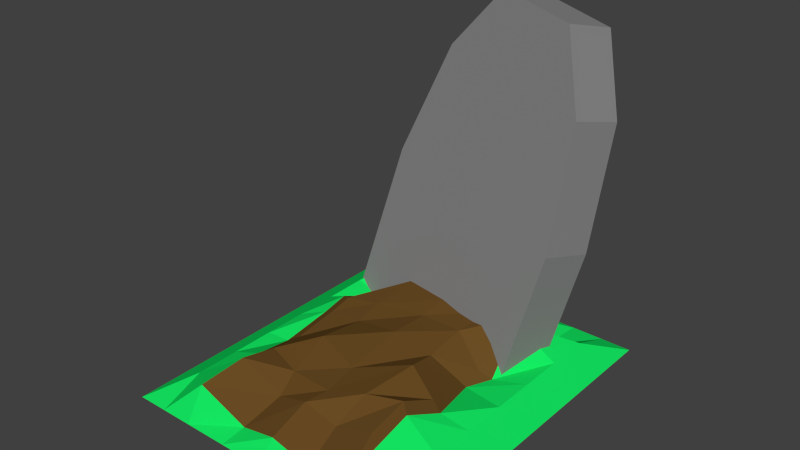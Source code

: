 # Source: Grave.blend  (saved by Blender 2.72.0; exported with 4.5.12 LTS)
import bpy
from mathutils import Matrix  # noqa: F401  (used for matrix-valued properties, if any)

bpy.ops.wm.read_factory_settings(use_empty=True)
scene = bpy.context.scene
scene.name = 'Scene'

# ---- collections
col_collection_1 = bpy.data.collections.new('Collection 1'); scene.collection.children.link(col_collection_1)

# ---- materials (node trees are filled in below, after node groups)
mat_lapida = bpy.data.materials.new('lapida')
mat_lapida.alpha_threshold = 0.0
mat_lapida.use_transparent_shadow = False
mat_lapida.diffuse_color = (0.2462, 0.2462, 0.2462, 1.0)
mat_lapida.roughness = 0.5
mat_lapida.line_color = (0.0, 0.0, 0.0, 1.0)
mat_pasto = bpy.data.materials.new('pasto')
mat_pasto.alpha_threshold = 0.0
mat_pasto.use_transparent_shadow = False
mat_pasto.diffuse_color = (0.007147, 0.8, 0.1222, 1.0)
mat_pasto.roughness = 0.5
mat_tierra = bpy.data.materials.new('tierra')
mat_tierra.alpha_threshold = 0.0
mat_tierra.use_transparent_shadow = False
mat_tierra.diffuse_color = (0.1473, 0.07376, 0.01781, 1.0)
mat_tierra.roughness = 0.5

# ---- material node trees

# ---- world
world_world = bpy.data.worlds.new('World'); scene.world = world_world
world_world.color = (0.05088, 0.05088, 0.05088)
world_world.use_sun_shadow = False
world_world.sun_shadow_jitter_overblur = 0.0
world_world.cycles.sampling_method = 'MANUAL'
world_world.cycles.sample_map_resolution = 256

# ---- meshes
me_cube = bpy.data.meshes.new('Cube')
me_cube.from_pydata([(-0.4357, -0.5558, -0.1081), (0.4236, -0.5558, -0.1081), (-0.4357, 0.4442, -0.1081), (0.4236, 0.4442, -0.1081), (-0.4357, -0.05578, -0.1081), (-0.006034, -0.5558, -0.1081), (0.4236, -0.05578, -0.1081), (-0.006034, 0.4442, -0.1081), (-0.4357, -0.3058, -0.1081), (0.244, -0.5558, -0.1081), (0.4236, 0.1942, -0.1081), (-0.256, 0.4442, -0.1081), (-0.4357, 0.1942, -0.1081), (-0.256, -0.5558, -0.1081), (0.4236, -0.3058, -0.1081), (0.244, 0.4442, -0.1081), (-0.2785, -0.02633, -0.03693), (0.2187, -0.03597, -0.06402), (0.219, 0.1813, 0.02471), (-0.275, 0.1996, -0.08857), (-0.2603, -0.3023, -0.0279), (0.2516, -0.3141, 0.02331), (-0.4357, -0.4308, -0.1081), (0.3362, -0.5558, -0.1081), (0.4236, 0.3192, -0.1081), (-0.3482, 0.4442, -0.1081), (-0.4357, 0.06922, -0.1081), (-0.131, -0.5558, -0.1081), (0.4236, -0.1808, -0.1081), (0.119, 0.4442, -0.1081), (-0.006508, 0.3265, -0.03622), (-0.3482, -0.05578, -0.05921), (-0.4357, -0.1808, -0.1081), (0.119, -0.5558, -0.1081), (0.4236, 0.06922, -0.1081), (-0.131, 0.4442, -0.1081), (-0.4357, 0.3192, -0.1081), (-0.3482, -0.5558, -0.1081), (0.4236, -0.4308, -0.1081), (0.3362, 0.4442, -0.1081), (-0.0005096, -0.5081, -0.05031), (0.3362, -0.05578, -0.05921), (0.2471, 0.2956, -0.08936), (0.2461, 0.04016, -0.06857), (0.3362, 0.1942, -0.05921), (-0.2775, 0.3283, -0.01006), (-0.2762, 0.04698, -0.01958), (-0.3482, 0.1942, -0.05921), (-0.2879, -0.1697, -0.06562), (-0.2604, -0.4973, -0.02184), (-0.3482, -0.3058, -0.05921), (0.2764, -0.2171, -0.01393), (0.2415, -0.5062, -0.03895), (0.3362, -0.3058, -0.05921), (0.3362, 0.3192, -0.05921), (-0.1591, 0.3058, 0.01905), (0.3362, -0.1808, -0.05921), (0.1377, 0.3094, -0.03977), (0.3362, 0.06922, -0.05921), (-0.3482, 0.3192, -0.05921), (-0.3482, 0.06922, -0.05921), (0.1968, -0.2114, -0.01626), (-0.3482, -0.1808, -0.05921), (-0.3482, -0.4308, -0.05921), (-0.1132, -0.4964, -0.08226), (-0.1486, -0.3279, -0.1223), (0.1159, -0.51, -0.07704), (0.3362, -0.4308, -0.05921), (-0.001482, -0.05306, 0.02265), (0.002026, 0.1508, 0.02757), (0.01589, -0.331, -0.004054), (-0.2474, -0.03188, -0.02126), (0.1889, -0.04034, -0.04503), (0.1892, 0.1504, 0.03285), (-0.2444, 0.1664, -0.06658), (-0.2314, -0.2741, -0.01333), (0.2178, -0.2844, 0.03162), (-0.008717, 0.2778, -0.02063), (0.003681, -0.2267, 0.002271), (0.1207, -0.05854, 0.00345), (-0.008246, 0.06836, 0.01234), (-0.003453, -0.3916, -0.0134), (-0.1399, -0.03978, -0.006219), (0.2139, 0.2507, -0.06727), (0.213, 0.02647, -0.04903), (0.1352, 0.1844, 0.02637), (-0.2465, 0.2794, 0.00233), (-0.2455, 0.03246, -0.006026), (-0.1181, 0.2098, 0.02637), (-0.2557, -0.1577, -0.04651), (-0.2315, -0.3821, 0.01159), (-0.121, -0.3106, -0.01764), (0.2395, -0.1993, -0.001071), (0.2089, -0.3899, -0.003437), (0.1187, -0.3075, 0.01993), (-0.1426, 0.2596, 0.02788), (-0.1373, -0.1848, 0.01805), (0.1179, 0.2628, -0.02375), (0.1172, 0.06654, 0.01566), (-0.1509, 0.04497, 0.005354), (-0.1023, -0.3814, -0.04835), (0.143, -0.1579, 0.03549), (0.09875, -0.3933, -0.03686), (0.2696, 0.1869, -0.2017), (0.237, 0.04484, -0.1655), (-0.3518, 0.2007, -0.084), (-0.3192, 0.3427, -0.1202), (0.3549, 0.2794, 0.2379), (0.3224, 0.1373, 0.2741), (-0.2664, 0.2931, 0.3556), (-0.2338, 0.4352, 0.3194), (0.09621, 0.2328, -0.1777), (-0.1379, 0.2947, -0.1453), (0.06363, 0.09073, -0.1415), (-0.1705, 0.1527, -0.1091), (0.2828, 0.435, 0.7837), (0.04871, 0.497, 0.8161), (0.2503, 0.293, 0.8199), (0.01613, 0.3549, 0.8523), (-0.255, 0.3257, -0.1291), (-0.2876, 0.1837, -0.09289), (-0.1055, 0.4877, 0.6409), (-0.1381, 0.3456, 0.6771), (0.2133, 0.2018, -0.1939), (0.1807, 0.05975, -0.1577), (0.3627, 0.3638, 0.5761), (0.3302, 0.2217, 0.6123)], [], [(54, 24, 3, 39), (55, 30, 7, 35), (56, 28, 6, 41), (57, 42, 15, 29), (58, 34, 10, 44), (59, 45, 11, 25), (60, 46, 19, 47), (62, 48, 16, 31), (63, 49, 20, 50), (19, 46, 87, 74), (66, 52, 93, 102), (67, 38, 14, 53), (42, 54, 39, 15), (18, 44, 54, 42), (44, 10, 24, 54), (45, 55, 35, 11), (55, 45, 86, 95), (18, 42, 83, 73), (49, 64, 100, 90), (42, 57, 97, 83), (20, 49, 90, 75), (51, 56, 41, 17), (21, 53, 56, 51), (53, 14, 28, 56), (30, 57, 29, 7), (45, 19, 74, 86), (52, 21, 76, 93), (48, 20, 75, 89), (40, 66, 102, 81), (57, 30, 77, 97), (43, 58, 44, 18), (17, 41, 58, 43), (41, 6, 34, 58), (36, 59, 25, 2), (12, 47, 59, 36), (47, 19, 45, 59), (26, 60, 47, 12), (4, 31, 60, 26), (31, 16, 46, 60), (30, 55, 95, 77), (21, 51, 92, 76), (17, 43, 84, 72), (32, 62, 31, 4), (8, 50, 62, 32), (50, 20, 48, 62), (22, 63, 50, 8), (0, 37, 63, 22), (37, 13, 49, 63), (16, 48, 89, 71), (13, 27, 64, 49), (27, 5, 40, 64), (64, 40, 81, 100), (46, 16, 71, 87), (51, 17, 72, 92), (43, 18, 73, 84), (5, 33, 66, 40), (33, 9, 52, 66), (52, 67, 53, 21), (9, 23, 67, 52), (23, 1, 38, 67), (96, 78, 68, 82), (98, 84, 73, 85), (99, 80, 69, 88), (100, 81, 70, 91), (101, 92, 72, 79), (102, 93, 76, 94), (74, 88, 95, 86), (88, 69, 77, 95), (89, 96, 82, 71), (75, 91, 96, 89), (91, 70, 78, 96), (69, 85, 97, 77), (85, 73, 83, 97), (80, 98, 85, 69), (68, 79, 98, 80), (79, 72, 84, 98), (87, 99, 88, 74), (71, 82, 99, 87), (82, 68, 80, 99), (90, 100, 91, 75), (78, 101, 79, 68), (70, 94, 101, 78), (94, 76, 92, 101), (81, 102, 94, 70), (119, 120, 105, 106), (121, 110, 109, 122), (103, 107, 108, 104), (120, 122, 109, 105), (105, 109, 110, 106), (121, 119, 106, 110), (123, 124, 113, 111), (111, 113, 114, 112), (125, 115, 117, 126), (115, 116, 118, 117), (124, 126, 117, 113), (113, 117, 118, 114), (125, 123, 111, 115), (115, 111, 112, 116), (112, 114, 120, 119), (116, 121, 122, 118), (114, 118, 122, 120), (116, 112, 119, 121), (103, 104, 124, 123), (107, 125, 126, 108), (104, 108, 126, 124), (107, 103, 123, 125)])
me_cube.polygons.foreach_set('material_index', [1, 1, 1, 1, 1, 1, 1, 1, 1, 2, 2, 1, 1, 1, 1, 1, 2, 2, 2, 2, 2, 1, 1, 1, 1, 2, 2, 2, 2, 2, 1, 1, 1, 1, 1, 1, 1, 1, 1, 2, 2, 2, 1, 1, 1, 1, 1, 1, 2, 1, 1, 2, 2, 2, 2, 1, 1, 1, 1, 1, 2, 2, 2, 2, 2, 2, 2, 2, 2, 2, 2, 2, 2, 2, 2, 2, 2, 2, 2, 2, 2, 2, 2, 2, 0, 0, 0, 0, 0, 0, 0, 0, 0, 0, 0, 0, 0, 0, 0, 0, 0, 0, 0, 0, 0, 0])
me_cube.materials.append(mat_lapida)
me_cube.materials.append(mat_pasto)
me_cube.materials.append(mat_tierra)
me_cube.use_remesh_preserve_volume = False
me_cube.use_remesh_preserve_attributes = False
me_cube.use_mirror_vertex_groups = False
me_cube.update()

# ---- objects
ob_lapida = bpy.data.objects.new('lapida', me_cube)

# ---- transforms, parenting, visibility, modifiers, constraints
ob_lapida.location = (0.006034, 0.2421, -0.2312)
ob_lapida.lock_rotations_4d = False
ob_lapida.empty_display_type = 'ARROWS'
ob_lapida.lineart.crease_threshold = 0.0

# ---- collection membership
col_collection_1.objects.link(ob_lapida)

# ---- scene / render settings (as saved in the file)
scene.frame_start = 1; scene.frame_end = 250; scene.frame_set(1)
scene.render.engine = 'BLENDER_EEVEE_NEXT'
scene.render.resolution_percentage = 50
scene.render.dither_intensity = 0.0
scene.cycles.use_denoising = False
scene.cycles.samples = 10
scene.cycles.sampling_pattern = 'TABULATED_SOBOL'
scene.cycles.light_sampling_threshold = 0.0
scene.cycles.use_adaptive_sampling = False
scene.cycles.use_light_tree = False
scene.cycles.blur_glossy = 0.0
scene.cycles.pixel_filter_type = 'GAUSSIAN'
scene.cycles.sample_clamp_indirect = 0.0
scene.view_settings.view_transform = 'Standard'
bpy.context.view_layer.update()

# ---- added for rendering (the .blend has no active camera and no usable light): camera, sun
cam_auto = bpy.data.cameras.new('AutoCamera')
cam_auto.lens = 50.0
cam_auto.sensor_width = 36.0
cam_auto.clip_end = 1000.0
ob_auto_camera = bpy.data.objects.new('AutoCamera', cam_auto)
scene.collection.objects.link(ob_auto_camera)
ob_auto_camera.location = (1.5912, -1.69672, 1.36706)
ob_auto_camera.rotation_euler = (1.09748, -7.21219e-08, 0.694738)
scene.camera = ob_auto_camera
light_auto_sun = bpy.data.lights.new('AutoSun', 'SUN')
light_auto_sun.energy = 3.0
light_auto_sun.angle = 0.0523599
ob_auto_sun = bpy.data.objects.new('AutoSun', light_auto_sun)
scene.collection.objects.link(ob_auto_sun)
ob_auto_sun.rotation_euler = (0.872665, 0.174533, 0.523599)
bpy.context.view_layer.update()
